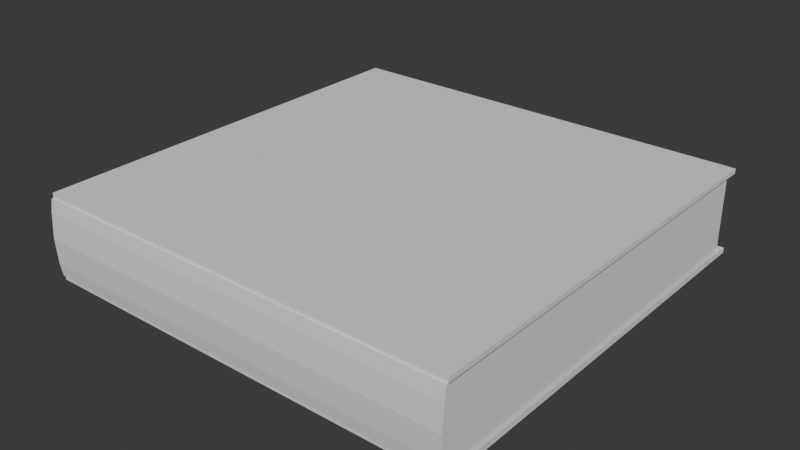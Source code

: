 # Source: Scene.blend  (saved by Blender 5.1.30; exported with 4.5.12 LTS)
import bpy
from mathutils import Matrix  # noqa: F401  (used for matrix-valued properties, if any)

bpy.ops.wm.read_factory_settings(use_empty=True)
scene = bpy.context.scene
scene.name = 'Scene'

# ---- collections
col_collection = bpy.data.collections.new('Collection'); scene.collection.children.link(col_collection)

# ---- world
world_world = bpy.data.worlds.new('World'); scene.world = world_world
world_world.use_nodes = True; world_world.node_tree.nodes.clear()
_N = world_world.node_tree.nodes; _L = world_world.node_tree.links
n0 = _N.new('ShaderNodeOutputWorld'); n0.name = 'World Output'; n0.location = (200, 100)
n1 = _N.new('ShaderNodeBackground'); n1.name = 'Background'; n1.location = (-200, 100)
n1.inputs[0].default_value = (0.05088, 0.05088, 0.05088, 1.0)
_L.new(n1.outputs[0], n0.inputs[0])
n0.is_active_output = True
world_world.color = (0.05088, 0.05088, 0.05088)
world_world.sun_shadow_jitter_overblur = 0.0

# ---- meshes
me_cube_001 = bpy.data.meshes.new('Cube.001')
me_cube_001.from_pydata([(-0.09775, -0.09645, -0.002082), (-0.09775, -0.09645, 0.03339), (-0.09775, 0.09645, -0.002082), (-0.09775, 0.09645, 0.03339), (0.09775, -0.09645, -0.002082), (0.09775, -0.09645, 0.03339), (0.09775, 0.09645, -0.002082), (0.09775, 0.09645, 0.03339), (-0.09775, -0.0974, 0.003767), (-0.09775, -0.0974, 0.02754), (-0.09775, -0.0982, 0.01566), (0.09775, -0.0974, 0.02754), (0.09775, -0.0974, 0.003767), (0.09775, -0.0982, 0.01566), (-0.1, -0.09867, -0.002082), (-0.1, -0.09867, 0.03339), (-0.1, 0.09867, -0.002082), (-0.1, 0.09867, 0.03339), (0.1, -0.09867, -0.002082), (0.1, -0.09867, 0.03339), (0.1, 0.09867, -0.002082), (0.1, 0.09867, 0.03339), (-0.1, -0.09964, 0.003767), (-0.1, -0.09964, 0.02754), (-0.1, -0.1005, 0.01566), (0.1, -0.09964, 0.02754), (0.1, -0.09964, 0.003767), (0.1, -0.1005, 0.01566), (-0.1, -0.09867, 0.03561), (-0.1, 0.09867, 0.03561), (0.1, 0.09867, 0.03561), (0.1, -0.09867, 0.03561), (-0.1, 0.09867, -0.004395), (-0.1, -0.09867, -0.004395), (0.1, 0.09867, -0.004395), (0.1, -0.09867, -0.004395), (-0.1, -0.09954, -0.002082), (0.1, -0.09954, -0.002082), (0.1, -0.09954, 0.03339), (-0.1, -0.09954, 0.03339), (-0.1, -0.1005, 0.003767), (-0.1, -0.1013, 0.01566), (-0.1, -0.1005, 0.02754), (0.1, -0.1005, 0.02754), (0.1, -0.1013, 0.01566), (0.1, -0.1005, 0.003767)], [], [(8, 10, 9, 1, 3, 2, 0), (6, 7, 5, 11, 13, 12, 4), (2, 3, 7, 6), (18, 14, 33, 35), (15, 19, 31, 28), (25, 19, 38, 43), (24, 22, 40, 41), (18, 26, 45, 37), (26, 27, 44, 45), (30, 29, 28, 31), (19, 21, 30, 31), (21, 17, 29, 30), (17, 15, 28, 29), (32, 34, 35, 33), (20, 18, 35, 34), (16, 20, 34, 32), (14, 16, 32, 33), (43, 42, 41, 44), (44, 41, 40, 45), (43, 38, 39, 42), (37, 45, 40, 36), (23, 24, 41, 42), (15, 23, 42, 39), (14, 18, 37, 36), (27, 25, 43, 44), (22, 14, 36, 40), (19, 15, 39, 38)])
_uv = me_cube_001.uv_layers.new(name='UVMap')
_uv.uv.foreach_set('vector', [0.4162, 0.0, 0.5, 0.001444, 0.5838, 0.0, 0.625, 0.0, 0.625, 0.25, 0.375, 0.25, 0.375, 0.0, 0.375, 0.5, 0.625, 0.5, 0.625, 0.75, 0.5838, 0.75, 0.5016, 0.75, 0.4162, 0.75, 0.375, 0.75, 0.375, 0.25, 0.625, 0.25, 0.625, 0.5, 0.375, 0.5, 0.375, 0.75, 0.375, 1.0, 0.375, 1.0, 0.375, 0.75, 0.625, 1.0, 0.625, 0.75, 0.625, 0.75, 0.625, 1.0, 0.0, 0.0, 0.0, 0.0, 0.0, 0.0, 0.0, 0.0, 0.0, 0.0, 0.0, 0.0, 0.0, 0.0, 0.0, 0.0, 0.0, 0.0, 0.0, 0.0, 0.0, 0.0, 0.0, 0.0, 0.0, 0.0, 0.0, 0.0, 0.0, 0.0, 0.0, 0.0, 0.625, 0.5, 0.875, 0.5, 0.875, 0.75, 0.625, 0.75, 0.0, 0.0, 0.0, 0.0, 0.0, 0.0, 0.0, 0.0, 0.0, 0.0, 0.0, 0.0, 0.0, 0.0, 0.0, 0.0, 0.0, 0.0, 0.0, 0.0, 0.0, 0.0, 0.0, 0.0, 0.125, 0.5, 0.375, 0.5, 0.375, 0.75, 0.125, 0.75, 0.0, 0.0, 0.0, 0.0, 0.0, 0.0, 0.0, 0.0, 0.0, 0.0, 0.0, 0.0, 0.0, 0.0, 0.0, 0.0, 0.0, 0.0, 0.0, 0.0, 0.0, 0.0, 0.0, 0.0, 0.5838, 0.75, 0.5838, 1.0, 0.5, 1.0, 0.5, 0.75, 0.5, 0.75, 0.5, 1.0, 0.4162, 1.0, 0.4162, 0.75, 0.5838, 0.75, 0.625, 0.75, 0.625, 1.0, 0.5838, 1.0, 0.375, 0.75, 0.4162, 0.75, 0.4162, 1.0, 0.375, 1.0, 0.0, 0.0, 0.0, 0.0, 0.0, 0.0, 0.0, 0.0, 0.0, 0.0, 0.0, 0.0, 0.0, 0.0, 0.0, 0.0, 0.375, 1.0, 0.375, 0.75, 0.375, 0.75, 0.375, 1.0, 0.0, 0.0, 0.0, 0.0, 0.0, 0.0, 0.0, 0.0, 0.0, 0.0, 0.0, 0.0, 0.0, 0.0, 0.0, 0.0, 0.625, 0.75, 0.625, 1.0, 0.625, 1.0, 0.625, 0.75])
me_cube_001.update()

# ---- objects
ob_book = bpy.data.objects.new('Book', me_cube_001)

# ---- transforms, parenting, visibility, modifiers, constraints
ob_book.location = (0.0, 0.0, 0.0)

# ---- collection membership
col_collection.objects.link(ob_book)

# ---- scene / render settings (as saved in the file)
scene.frame_start = 1; scene.frame_end = 250; scene.frame_set(1)
scene.render.engine = 'BLENDER_EEVEE_NEXT'
scene.render.bake_bias = 0.0
scene.render.bake_samples = 0
scene.cycles.sampling_pattern = 'TABULATED_SOBOL'
scene.eevee.use_volume_custom_range = False
bpy.context.view_layer.update()

# ---- added for rendering (the .blend has no active camera and no usable light): camera, sun
cam_auto = bpy.data.cameras.new('AutoCamera')
cam_auto.lens = 50.0
cam_auto.sensor_width = 36.0
cam_auto.clip_end = 1000.0
ob_auto_camera = bpy.data.objects.new('AutoCamera', cam_auto)
scene.collection.objects.link(ob_auto_camera)
ob_auto_camera.location = (0.264297, -0.318489, 0.227043)
ob_auto_camera.rotation_euler = (1.09748, -7.21219e-08, 0.694738)
scene.camera = ob_auto_camera
light_auto_sun = bpy.data.lights.new('AutoSun', 'SUN')
light_auto_sun.energy = 3.0
light_auto_sun.angle = 0.0523599
ob_auto_sun = bpy.data.objects.new('AutoSun', light_auto_sun)
scene.collection.objects.link(ob_auto_sun)
ob_auto_sun.rotation_euler = (0.872665, 0.174533, 0.523599)
bpy.context.view_layer.update()
